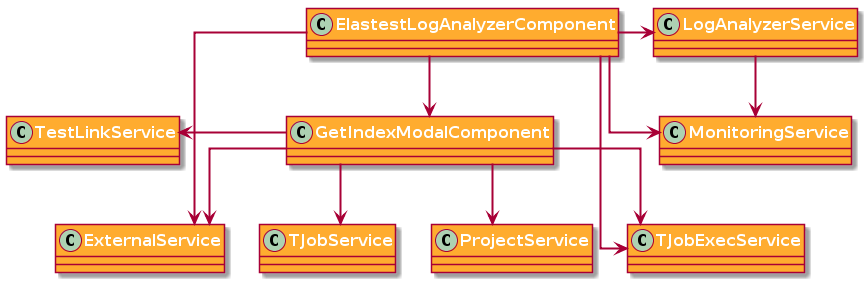

The diagram above was rendered by PlantUML. Its source (embedded in the PNG):
@startuml

skinparam class {
    FontSize 16
    FontStyle bold
    FontColor white
    BackgroundColor #ffac2f
    ArrowFontColor #333333
    ArrowThickness 2
}

skinparam linetype ortho


class ElastestLogAnalyzerComponent
class GetIndexModalComponent
class MonitoringService
class LogAnalyzerService
class TJobExecService
class ExternalService
class ProjectService
class TestLinkService


ElastestLogAnalyzerComponent -right-> LogAnalyzerService
ElastestLogAnalyzerComponent --> MonitoringService
ElastestLogAnalyzerComponent --> TJobExecService
ElastestLogAnalyzerComponent --> ExternalService
ElastestLogAnalyzerComponent --> GetIndexModalComponent

LogAnalyzerService --> MonitoringService

GetIndexModalComponent --> ProjectService
GetIndexModalComponent --> TJobService
GetIndexModalComponent --> TJobExecService
GetIndexModalComponent --> ExternalService
GetIndexModalComponent -left-> TestLinkService


@enduml